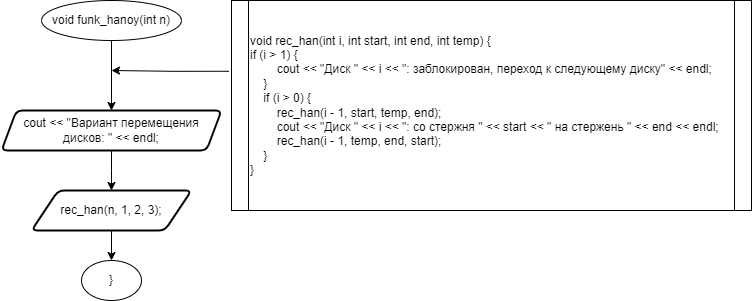

The diagram above was exported from draw.io. Its source (the exported page's mxGraphModel, read from the mxfile embedded in the PNG):
<mxGraphModel dx="472" dy="828" grid="1" gridSize="10" guides="1" tooltips="1" connect="1" arrows="1" fold="1" page="1" pageScale="1" pageWidth="827" pageHeight="1169" math="0" shadow="0">
  <root>
    <mxCell id="0" />
    <mxCell id="1" parent="0" />
    <mxCell id="CnICaGXTGDfWqXtrc4o_-2" style="edgeStyle=orthogonalEdgeStyle;rounded=0;orthogonalLoop=1;jettySize=auto;html=1;exitX=0.5;exitY=1;exitDx=0;exitDy=0;" parent="1" source="CnICaGXTGDfWqXtrc4o_-1" target="CnICaGXTGDfWqXtrc4o_-3" edge="1">
      <mxGeometry relative="1" as="geometry">
        <mxPoint x="160" y="130" as="targetPoint" />
      </mxGeometry>
    </mxCell>
    <mxCell id="CnICaGXTGDfWqXtrc4o_-1" value="void funk_hanoy(int n)" style="ellipse;whiteSpace=wrap;html=1;" parent="1" vertex="1">
      <mxGeometry x="90" y="60" width="140" height="40" as="geometry" />
    </mxCell>
    <mxCell id="CnICaGXTGDfWqXtrc4o_-4" style="edgeStyle=orthogonalEdgeStyle;rounded=0;orthogonalLoop=1;jettySize=auto;html=1;exitX=0.5;exitY=1;exitDx=0;exitDy=0;" parent="1" source="CnICaGXTGDfWqXtrc4o_-3" edge="1">
      <mxGeometry relative="1" as="geometry">
        <mxPoint x="160" y="250" as="targetPoint" />
      </mxGeometry>
    </mxCell>
    <mxCell id="CnICaGXTGDfWqXtrc4o_-3" value="cout &amp;lt;&amp;lt; &quot;Вариант перемещения дисков: &quot; &amp;lt;&amp;lt; endl;" style="shape=parallelogram;html=1;strokeWidth=2;perimeter=parallelogramPerimeter;whiteSpace=wrap;rounded=1;arcSize=12;size=0.06818181818181818;" parent="1" vertex="1">
      <mxGeometry x="50" y="170" width="220" height="40" as="geometry" />
    </mxCell>
    <mxCell id="CnICaGXTGDfWqXtrc4o_-6" style="edgeStyle=orthogonalEdgeStyle;rounded=0;orthogonalLoop=1;jettySize=auto;html=1;exitX=-0.005;exitY=0.337;exitDx=0;exitDy=0;exitPerimeter=0;" parent="1" source="CnICaGXTGDfWqXtrc4o_-5" edge="1">
      <mxGeometry relative="1" as="geometry">
        <mxPoint x="160" y="130" as="targetPoint" />
      </mxGeometry>
    </mxCell>
    <mxCell id="CnICaGXTGDfWqXtrc4o_-5" value="&lt;div&gt;void rec_han(int i, int start, int end, int temp) {&lt;/div&gt;&lt;div&gt;if (i &amp;gt; 1) {&lt;span style=&quot;&quot;&gt;&lt;/span&gt;&lt;/div&gt;&lt;div&gt;&lt;span style=&quot;&quot;&gt;&lt;span style=&quot;&quot;&gt;&lt;span style=&quot;white-space: pre;&quot;&gt;&amp;nbsp;&amp;nbsp;&amp;nbsp;&amp;nbsp;&lt;/span&gt;&lt;span style=&quot;white-space: pre;&quot;&gt;&amp;nbsp;&amp;nbsp;&amp;nbsp;&amp;nbsp;&lt;/span&gt;&lt;/span&gt;cout &amp;lt;&amp;lt; &quot;Диск &quot; &amp;lt;&amp;lt; i &amp;lt;&amp;lt; &quot;: заблокирован, переход к следующему диску&quot; &amp;lt;&amp;lt; endl;&lt;/span&gt;&lt;/div&gt;&lt;div&gt;&lt;span style=&quot;&quot;&gt;&lt;span style=&quot;&quot;&gt;&lt;span style=&quot;white-space: pre;&quot;&gt;&amp;nbsp;&amp;nbsp;&amp;nbsp;&amp;nbsp;&lt;/span&gt;&lt;/span&gt;}&lt;/span&gt;&lt;/div&gt;&lt;div&gt;&lt;span style=&quot;&quot;&gt;&lt;span style=&quot;&quot;&gt;&lt;span style=&quot;white-space: pre;&quot;&gt;&amp;nbsp;&amp;nbsp;&amp;nbsp;&amp;nbsp;&lt;/span&gt;&lt;/span&gt;if (i &amp;gt; 0) {&lt;/span&gt;&lt;/div&gt;&lt;div&gt;&lt;span style=&quot;&quot;&gt;&lt;span style=&quot;&quot;&gt;&lt;span style=&quot;white-space: pre;&quot;&gt;&amp;nbsp;&amp;nbsp;&amp;nbsp;&amp;nbsp;&lt;/span&gt;&lt;span style=&quot;white-space: pre;&quot;&gt;&amp;nbsp;&amp;nbsp;&amp;nbsp;&amp;nbsp;&lt;/span&gt;&lt;/span&gt;rec_han(i - 1, start, temp, end);&lt;/span&gt;&lt;/div&gt;&lt;div&gt;&lt;span style=&quot;&quot;&gt;&lt;span style=&quot;&quot;&gt;&lt;span style=&quot;white-space: pre;&quot;&gt;&amp;nbsp;&amp;nbsp;&amp;nbsp;&amp;nbsp;&lt;/span&gt;&lt;span style=&quot;white-space: pre;&quot;&gt;&amp;nbsp;&amp;nbsp;&amp;nbsp;&amp;nbsp;&lt;/span&gt;&lt;/span&gt;cout &amp;lt;&amp;lt; &quot;Диск &quot; &amp;lt;&amp;lt; i &amp;lt;&amp;lt; &quot;: cо стержня &quot; &amp;lt;&amp;lt; start &amp;lt;&amp;lt; &quot; на стержень &quot; &amp;lt;&amp;lt; end &amp;lt;&amp;lt; endl;&lt;/span&gt;&lt;/div&gt;&lt;div&gt;&lt;span style=&quot;&quot;&gt;&lt;span style=&quot;&quot;&gt;&lt;span style=&quot;white-space: pre;&quot;&gt;&amp;nbsp;&amp;nbsp;&amp;nbsp;&amp;nbsp;&lt;/span&gt;&lt;span style=&quot;white-space: pre;&quot;&gt;&amp;nbsp;&amp;nbsp;&amp;nbsp;&amp;nbsp;&lt;/span&gt;&lt;/span&gt;rec_han(i - 1, temp, end, start);&lt;/span&gt;&lt;/div&gt;&lt;div&gt;&lt;span style=&quot;&quot;&gt;&lt;span style=&quot;&quot;&gt;&lt;span style=&quot;white-space: pre;&quot;&gt;&amp;nbsp;&amp;nbsp;&amp;nbsp;&amp;nbsp;&lt;/span&gt;&lt;/span&gt;}&lt;/span&gt;&lt;/div&gt;&lt;div&gt;}&lt;/div&gt;" style="shape=process;whiteSpace=wrap;html=1;backgroundOutline=1;align=left;size=0.03225806451612903;" parent="1" vertex="1">
      <mxGeometry x="280" y="60" width="520" height="210" as="geometry" />
    </mxCell>
    <mxCell id="CnICaGXTGDfWqXtrc4o_-8" style="edgeStyle=orthogonalEdgeStyle;rounded=0;orthogonalLoop=1;jettySize=auto;html=1;exitX=0.5;exitY=1;exitDx=0;exitDy=0;" parent="1" source="CnICaGXTGDfWqXtrc4o_-7" target="CnICaGXTGDfWqXtrc4o_-9" edge="1">
      <mxGeometry relative="1" as="geometry">
        <mxPoint x="160.33333333333337" y="320" as="targetPoint" />
      </mxGeometry>
    </mxCell>
    <mxCell id="CnICaGXTGDfWqXtrc4o_-7" value="rec_han(n, 1, 2, 3);" style="shape=parallelogram;html=1;strokeWidth=2;perimeter=parallelogramPerimeter;whiteSpace=wrap;rounded=1;arcSize=12;size=0.16666666666666666;" parent="1" vertex="1">
      <mxGeometry x="80" y="250" width="160" height="40" as="geometry" />
    </mxCell>
    <mxCell id="CnICaGXTGDfWqXtrc4o_-9" value="}" style="ellipse;whiteSpace=wrap;html=1;" parent="1" vertex="1">
      <mxGeometry x="130.01" y="320" width="59.99" height="40" as="geometry" />
    </mxCell>
  </root>
</mxGraphModel>